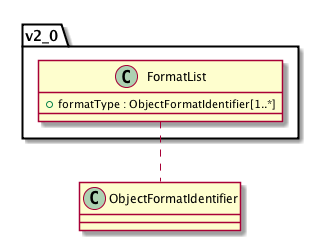

The diagram above was rendered by PlantUML. Its source (embedded in the PNG):
@startuml images/class_v2_0.FormatList.png

class v2_0.FormatList {
  + formatType : ObjectFormatIdentifier[1..*]
}
v2_0.FormatList .. ObjectFormatIdentifier

@enduml